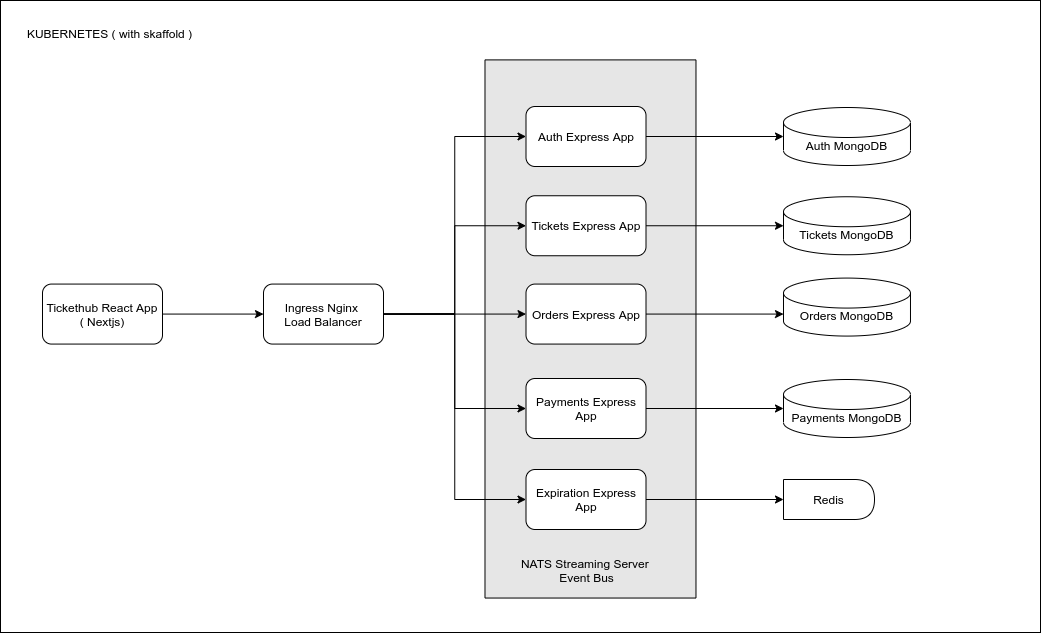

The diagram above was exported from draw.io. Its source (the exported page's mxGraphModel, read from the mxfile embedded in the PNG):
<mxGraphModel dx="2170" dy="1200" grid="1" gridSize="13" guides="1" tooltips="1" connect="1" arrows="1" fold="1" page="1" pageScale="1" pageWidth="1600" pageHeight="900" math="0" shadow="0">
  <root>
    <mxCell id="0" />
    <mxCell id="1" parent="0" />
    <mxCell id="5ECbJF4SFeOzVtJN53Hr-32" value="" style="rounded=0;whiteSpace=wrap;html=1;" vertex="1" parent="1">
      <mxGeometry x="62" y="64" width="1040" height="632" as="geometry" />
    </mxCell>
    <mxCell id="5ECbJF4SFeOzVtJN53Hr-3" value="" style="edgeStyle=orthogonalEdgeStyle;rounded=0;orthogonalLoop=1;jettySize=auto;html=1;" edge="1" parent="1" source="5ECbJF4SFeOzVtJN53Hr-1" target="5ECbJF4SFeOzVtJN53Hr-2">
      <mxGeometry relative="1" as="geometry" />
    </mxCell>
    <mxCell id="5ECbJF4SFeOzVtJN53Hr-1" value="Tickethub React App&lt;br&gt;( Nextjs)" style="rounded=1;whiteSpace=wrap;html=1;" vertex="1" parent="1">
      <mxGeometry x="104" y="347.57" width="120" height="60" as="geometry" />
    </mxCell>
    <mxCell id="5ECbJF4SFeOzVtJN53Hr-5" value="" style="rounded=0;whiteSpace=wrap;html=1;rotation=-90;fillColor=#E6E6E6;" vertex="1" parent="1">
      <mxGeometry x="382.92" y="286.97" width="538.14" height="210.99" as="geometry" />
    </mxCell>
    <mxCell id="5ECbJF4SFeOzVtJN53Hr-24" style="edgeStyle=orthogonalEdgeStyle;rounded=0;orthogonalLoop=1;jettySize=auto;html=1;" edge="1" parent="1" source="5ECbJF4SFeOzVtJN53Hr-2" target="5ECbJF4SFeOzVtJN53Hr-8">
      <mxGeometry relative="1" as="geometry" />
    </mxCell>
    <mxCell id="5ECbJF4SFeOzVtJN53Hr-25" style="edgeStyle=orthogonalEdgeStyle;rounded=0;orthogonalLoop=1;jettySize=auto;html=1;exitX=1;exitY=0.5;exitDx=0;exitDy=0;entryX=0;entryY=0.5;entryDx=0;entryDy=0;" edge="1" parent="1" source="5ECbJF4SFeOzVtJN53Hr-2" target="5ECbJF4SFeOzVtJN53Hr-7">
      <mxGeometry relative="1" as="geometry" />
    </mxCell>
    <mxCell id="5ECbJF4SFeOzVtJN53Hr-26" style="edgeStyle=orthogonalEdgeStyle;rounded=0;orthogonalLoop=1;jettySize=auto;html=1;exitX=1;exitY=0.5;exitDx=0;exitDy=0;entryX=0;entryY=0.5;entryDx=0;entryDy=0;" edge="1" parent="1" source="5ECbJF4SFeOzVtJN53Hr-2" target="5ECbJF4SFeOzVtJN53Hr-9">
      <mxGeometry relative="1" as="geometry" />
    </mxCell>
    <mxCell id="5ECbJF4SFeOzVtJN53Hr-27" style="edgeStyle=orthogonalEdgeStyle;rounded=0;orthogonalLoop=1;jettySize=auto;html=1;exitX=1;exitY=0.5;exitDx=0;exitDy=0;entryX=0;entryY=0.5;entryDx=0;entryDy=0;" edge="1" parent="1" source="5ECbJF4SFeOzVtJN53Hr-2" target="5ECbJF4SFeOzVtJN53Hr-10">
      <mxGeometry relative="1" as="geometry" />
    </mxCell>
    <mxCell id="5ECbJF4SFeOzVtJN53Hr-28" style="edgeStyle=orthogonalEdgeStyle;rounded=0;orthogonalLoop=1;jettySize=auto;html=1;exitX=1;exitY=0.5;exitDx=0;exitDy=0;entryX=0;entryY=0.5;entryDx=0;entryDy=0;" edge="1" parent="1" source="5ECbJF4SFeOzVtJN53Hr-2" target="5ECbJF4SFeOzVtJN53Hr-6">
      <mxGeometry relative="1" as="geometry" />
    </mxCell>
    <mxCell id="5ECbJF4SFeOzVtJN53Hr-2" value="Ingress Nginx &lt;br&gt;Load Balancer" style="rounded=1;whiteSpace=wrap;html=1;" vertex="1" parent="1">
      <mxGeometry x="325" y="347.57" width="120" height="60" as="geometry" />
    </mxCell>
    <mxCell id="5ECbJF4SFeOzVtJN53Hr-22" style="edgeStyle=orthogonalEdgeStyle;rounded=0;orthogonalLoop=1;jettySize=auto;html=1;" edge="1" parent="1" source="5ECbJF4SFeOzVtJN53Hr-6" target="5ECbJF4SFeOzVtJN53Hr-11">
      <mxGeometry relative="1" as="geometry" />
    </mxCell>
    <mxCell id="5ECbJF4SFeOzVtJN53Hr-6" value="Auth Express App" style="rounded=1;whiteSpace=wrap;html=1;" vertex="1" parent="1">
      <mxGeometry x="587.5" y="170" width="120" height="60" as="geometry" />
    </mxCell>
    <mxCell id="5ECbJF4SFeOzVtJN53Hr-21" style="edgeStyle=orthogonalEdgeStyle;rounded=0;orthogonalLoop=1;jettySize=auto;html=1;entryX=0;entryY=0.5;entryDx=0;entryDy=0;entryPerimeter=0;" edge="1" parent="1" source="5ECbJF4SFeOzVtJN53Hr-7" target="5ECbJF4SFeOzVtJN53Hr-12">
      <mxGeometry relative="1" as="geometry" />
    </mxCell>
    <mxCell id="5ECbJF4SFeOzVtJN53Hr-7" value="Tickets Express App" style="rounded=1;whiteSpace=wrap;html=1;" vertex="1" parent="1">
      <mxGeometry x="587.5" y="259.25" width="120" height="60" as="geometry" />
    </mxCell>
    <mxCell id="5ECbJF4SFeOzVtJN53Hr-20" style="edgeStyle=orthogonalEdgeStyle;rounded=0;orthogonalLoop=1;jettySize=auto;html=1;entryX=0;entryY=0;entryDx=0;entryDy=36;entryPerimeter=0;" edge="1" parent="1" source="5ECbJF4SFeOzVtJN53Hr-8" target="5ECbJF4SFeOzVtJN53Hr-13">
      <mxGeometry relative="1" as="geometry" />
    </mxCell>
    <mxCell id="5ECbJF4SFeOzVtJN53Hr-8" value="Orders Express App" style="rounded=1;whiteSpace=wrap;html=1;" vertex="1" parent="1">
      <mxGeometry x="587.5" y="347.57" width="120" height="60" as="geometry" />
    </mxCell>
    <mxCell id="5ECbJF4SFeOzVtJN53Hr-19" style="edgeStyle=orthogonalEdgeStyle;rounded=0;orthogonalLoop=1;jettySize=auto;html=1;exitX=1;exitY=0.5;exitDx=0;exitDy=0;" edge="1" parent="1" source="5ECbJF4SFeOzVtJN53Hr-9" target="5ECbJF4SFeOzVtJN53Hr-14">
      <mxGeometry relative="1" as="geometry" />
    </mxCell>
    <mxCell id="5ECbJF4SFeOzVtJN53Hr-9" value="Payments Express App" style="rounded=1;whiteSpace=wrap;html=1;" vertex="1" parent="1">
      <mxGeometry x="587.5" y="442" width="120" height="60" as="geometry" />
    </mxCell>
    <mxCell id="5ECbJF4SFeOzVtJN53Hr-18" style="edgeStyle=orthogonalEdgeStyle;rounded=0;orthogonalLoop=1;jettySize=auto;html=1;" edge="1" parent="1" source="5ECbJF4SFeOzVtJN53Hr-10" target="5ECbJF4SFeOzVtJN53Hr-17">
      <mxGeometry relative="1" as="geometry" />
    </mxCell>
    <mxCell id="5ECbJF4SFeOzVtJN53Hr-10" value="Expiration Express App" style="rounded=1;whiteSpace=wrap;html=1;" vertex="1" parent="1">
      <mxGeometry x="587.5" y="533" width="120" height="60" as="geometry" />
    </mxCell>
    <mxCell id="5ECbJF4SFeOzVtJN53Hr-11" value="Auth MongoDB" style="shape=cylinder3;whiteSpace=wrap;html=1;boundedLbl=1;backgroundOutline=1;size=15;" vertex="1" parent="1">
      <mxGeometry x="845" y="171" width="126.98" height="58" as="geometry" />
    </mxCell>
    <mxCell id="5ECbJF4SFeOzVtJN53Hr-12" value="Tickets MongoDB" style="shape=cylinder3;whiteSpace=wrap;html=1;boundedLbl=1;backgroundOutline=1;size=15;" vertex="1" parent="1">
      <mxGeometry x="845" y="260.25" width="126.98" height="58" as="geometry" />
    </mxCell>
    <mxCell id="5ECbJF4SFeOzVtJN53Hr-13" value="Orders MongoDB" style="shape=cylinder3;whiteSpace=wrap;html=1;boundedLbl=1;backgroundOutline=1;size=15;" vertex="1" parent="1">
      <mxGeometry x="845" y="341.57" width="126.98" height="58" as="geometry" />
    </mxCell>
    <mxCell id="5ECbJF4SFeOzVtJN53Hr-14" value="Payments MongoDB" style="shape=cylinder3;whiteSpace=wrap;html=1;boundedLbl=1;backgroundOutline=1;size=15;" vertex="1" parent="1">
      <mxGeometry x="845" y="443" width="126.98" height="58" as="geometry" />
    </mxCell>
    <mxCell id="5ECbJF4SFeOzVtJN53Hr-17" value="Redis" style="shape=delay;whiteSpace=wrap;html=1;" vertex="1" parent="1">
      <mxGeometry x="845" y="543" width="91" height="40" as="geometry" />
    </mxCell>
    <mxCell id="5ECbJF4SFeOzVtJN53Hr-30" value="NATS Streaming Server&amp;nbsp;&lt;br&gt;Event Bus" style="text;html=1;resizable=0;autosize=1;align=center;verticalAlign=middle;points=[];fillColor=none;strokeColor=none;rounded=0;" vertex="1" parent="1">
      <mxGeometry x="569.5" y="615" width="156" height="39" as="geometry" />
    </mxCell>
    <mxCell id="5ECbJF4SFeOzVtJN53Hr-33" value="KUBERNETES ( with skaffold )" style="text;html=1;resizable=0;autosize=1;align=center;verticalAlign=middle;points=[];fillColor=none;strokeColor=none;rounded=0;" vertex="1" parent="1">
      <mxGeometry x="80" y="84" width="182" height="26" as="geometry" />
    </mxCell>
  </root>
</mxGraphModel>